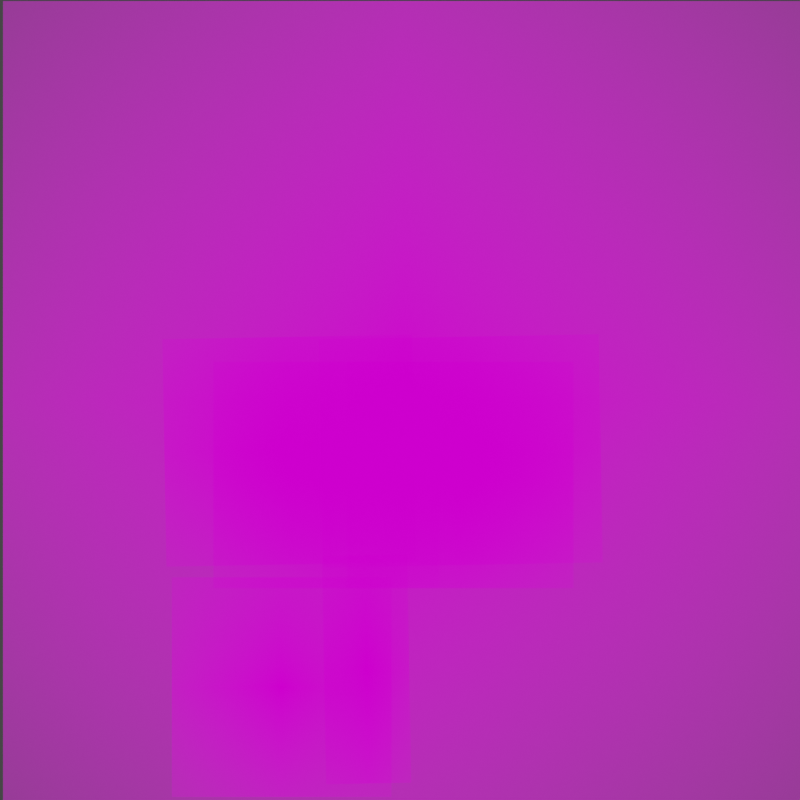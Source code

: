 # Source: icon_blink.blend  (saved by Blender 2.82.7; exported with 4.5.12 LTS)
import bpy
from mathutils import Matrix  # noqa: F401  (used for matrix-valued properties, if any)

bpy.ops.wm.read_factory_settings(use_empty=True)
scene = bpy.context.scene
scene.name = 'Scene'

# ---- collections
col_collection = bpy.data.collections.new('Collection'); scene.collection.children.link(col_collection)

# ---- images (referenced by path relative to the original .blend; pixels are not part of the script)
import os
ASSET_DIR = os.environ.get("B2B_ASSET_DIR", "")  # directory of the original .blend (textures are referenced by path, not embedded)
HERE = os.path.dirname(os.path.abspath(__file__))  # packed textures are extracted next to this script under _unpacked/

def load_image(name, relpath, width, height, colorspace="sRGB"):
    """Load a texture the original file referenced (path relative to the .blend, or extracted next to this script)."""
    p = next((c for c in (os.path.join(HERE, relpath), os.path.join(ASSET_DIR, relpath)) if relpath and os.path.exists(c)), "")
    if p:
        img = bpy.data.images.load(p, check_existing=True)
        img.name = name
    else:  # same state as the original file: an image datablock whose file is absent (Cycles renders it pink)
        img = bpy.data.images.new(name, width, height)
        img.source = "FILE"
        img.filepath = "//" + (relpath or name)
    img.colorspace_settings.name = colorspace
    return img
img_eye_plain_png = load_image('eye_plain.png', 'eye_plain.png', 1024, 1024, 'sRGB')
img_eye_plain_png_001 = load_image('eye_plain.png.001', 'eye_plain.png', 1024, 1024, 'sRGB')
img_eye_plain_png_002 = load_image('eye_plain.png.002', 'eye_plain.png', 1024, 1024, 'sRGB')
img_eye_plain_png_003 = load_image('eye_plain.png.003', 'eye_plain.png', 1024, 1024, 'sRGB')
img_playericon1_beard_cigar_png = load_image('playerIcon1_beard_cigar.png', 'playerIcon1_beard_cigar.png', 1024, 1024, 'sRGB')
img_cigar_png = load_image('cigar.png', 'cigar.png', 1024, 1024, 'sRGB')
img_eye_plain_png_004 = load_image('eye_plain.png.004', 'eye_plain.png', 1024, 1024, 'sRGB')

# ---- materials (node trees are filled in below, after node groups)
mat_eye_plain = bpy.data.materials.new('eye_plain')
mat_eye_plain.surface_render_method = 'BLENDED'
mat_eye_plain.blend_method = 'BLEND'
mat_eye_plain.use_transparent_shadow = False
mat_eye_plain_001 = bpy.data.materials.new('eye_plain.001')
mat_eye_plain_001.surface_render_method = 'BLENDED'
mat_eye_plain_001.blend_method = 'BLEND'
mat_eye_plain_001.use_transparent_shadow = False
mat_eye_plain_002 = bpy.data.materials.new('eye_plain.002')
mat_eye_plain_002.surface_render_method = 'BLENDED'
mat_eye_plain_002.blend_method = 'BLEND'
mat_eye_plain_002.use_transparent_shadow = False
mat_eye_plain_003 = bpy.data.materials.new('eye_plain.003')
mat_eye_plain_003.surface_render_method = 'BLENDED'
mat_eye_plain_003.blend_method = 'BLEND'
mat_eye_plain_003.use_transparent_shadow = False
mat_playericon1_beard_cigar = bpy.data.materials.new('playerIcon1_beard_cigar')
mat_playericon1_beard_cigar.surface_render_method = 'BLENDED'
mat_playericon1_beard_cigar.blend_method = 'BLEND'
mat_playericon1_beard_cigar.use_transparent_shadow = False
mat_cigar = bpy.data.materials.new('cigar')
mat_cigar.surface_render_method = 'BLENDED'
mat_cigar.blend_method = 'BLEND'
mat_cigar.use_transparent_shadow = False
mat_eye_plain_004 = bpy.data.materials.new('eye_plain.004')
mat_eye_plain_004.surface_render_method = 'BLENDED'
mat_eye_plain_004.blend_method = 'BLEND'
mat_eye_plain_004.use_transparent_shadow = False

# ---- node groups
ng_iap_shadeless = bpy.data.node_groups.new('IAP_SHADELESS', 'ShaderNodeTree')
_s = ng_iap_shadeless.interface.new_socket(name='Shader', in_out='OUTPUT', socket_type='NodeSocketShader')
_s = ng_iap_shadeless.interface.new_socket(name='Color', in_out='INPUT', socket_type='NodeSocketColor')
_N = ng_iap_shadeless.nodes; _L = ng_iap_shadeless.links
n0 = _N.new('NodeGroupOutput'); n0.name = 'Group Output'; n0.location = (0, 0)
n1 = _N.new('NodeGroupInput'); n1.name = 'Group Input'; n1.location = (-600, -240)
n2 = _N.new('ShaderNodeBsdfDiffuse'); n2.name = 'Diffuse BSDF'; n2.location = (-400, -60)
n3 = _N.new('ShaderNodeEmission'); n3.name = 'Emission'; n3.location = (-400, -240)
n4 = _N.new('ShaderNodeLightPath'); n4.name = 'Light Path'; n4.location = (-1200, 30)
n5 = _N.new('ShaderNodeMath'); n5.name = 'Math'; n5.location = (-800, 30)
n5.label = 'Bounce Count'
n5.operation = 'SUBTRACT'
n5.inputs[2].default_value = 0.0
n6 = _N.new('ShaderNodeMath'); n6.name = 'Math.001'; n6.location = (-600, 30)
n6.label = 'Camera or Refracted'
n6.operation = 'SUBTRACT'
n6.inputs[0].default_value = 1.0
n6.inputs[2].default_value = 0.0
n7 = _N.new('ShaderNodeMath'); n7.name = 'Math.002'; n7.location = (-1000, 390)
n7.label = 'Limit Reflections'
n7.operation = 'SUBTRACT'
n7.inputs[0].default_value = 2.0
n7.inputs[2].default_value = 0.0
n8 = _N.new('ShaderNodeMath'); n8.name = 'Math.003'; n8.location = (-800, 300)
n8.label = 'Camera Ray to Glossy'
n8.operation = 'MULTIPLY'
n8.inputs[2].default_value = 0.0
n9 = _N.new('ShaderNodeMath'); n9.name = 'Math.004'; n9.location = (-600, 210)
n9.label = 'Shadow or Reflection?'
n9.operation = 'MAXIMUM'
n9.inputs[2].default_value = 0.0
n10 = _N.new('ShaderNodeMath'); n10.name = 'Math.005'; n10.location = (-400, 120)
n10.label = 'Shadow, Reflect or Refract?'
n10.operation = 'MAXIMUM'
n10.inputs[2].default_value = 0.0
n11 = _N.new('ShaderNodeMixShader'); n11.name = 'Mix Shader'; n11.location = (-200, 0)
_L.new(n1.outputs[0], n2.inputs[0])
_L.new(n1.outputs[0], n3.inputs[0])
_L.new(n4.outputs[9], n5.inputs[0])
_L.new(n4.outputs[13], n5.inputs[1])
_L.new(n5.outputs[0], n6.inputs[1])
_L.new(n4.outputs[9], n7.inputs[1])
_L.new(n7.outputs[0], n8.inputs[0])
_L.new(n4.outputs[3], n8.inputs[1])
_L.new(n8.outputs[0], n9.inputs[0])
_L.new(n4.outputs[1], n9.inputs[1])
_L.new(n9.outputs[0], n10.inputs[0])
_L.new(n6.outputs[0], n10.inputs[1])
_L.new(n10.outputs[0], n11.inputs[0])
_L.new(n2.outputs[0], n11.inputs[1])
_L.new(n3.outputs[0], n11.inputs[2])
_L.new(n11.outputs[0], n0.inputs[0])
n0.is_active_output = True
ng_iap_shadeless_001 = bpy.data.node_groups.new('IAP_SHADELESS.001', 'ShaderNodeTree')
_s = ng_iap_shadeless_001.interface.new_socket(name='Shader', in_out='OUTPUT', socket_type='NodeSocketShader')
_s = ng_iap_shadeless_001.interface.new_socket(name='Color', in_out='INPUT', socket_type='NodeSocketColor')
_N = ng_iap_shadeless_001.nodes; _L = ng_iap_shadeless_001.links
n0 = _N.new('NodeGroupOutput'); n0.name = 'Group Output'; n0.location = (0, 0)
n1 = _N.new('NodeGroupInput'); n1.name = 'Group Input'; n1.location = (-600, -240)
n2 = _N.new('ShaderNodeBsdfDiffuse'); n2.name = 'Diffuse BSDF'; n2.location = (-400, -60)
n3 = _N.new('ShaderNodeEmission'); n3.name = 'Emission'; n3.location = (-400, -240)
n4 = _N.new('ShaderNodeLightPath'); n4.name = 'Light Path'; n4.location = (-1200, 30)
n5 = _N.new('ShaderNodeMath'); n5.name = 'Math'; n5.location = (-800, 30)
n5.label = 'Bounce Count'
n5.operation = 'SUBTRACT'
n5.inputs[2].default_value = 0.0
n6 = _N.new('ShaderNodeMath'); n6.name = 'Math.001'; n6.location = (-600, 30)
n6.label = 'Camera or Refracted'
n6.operation = 'SUBTRACT'
n6.inputs[0].default_value = 1.0
n6.inputs[2].default_value = 0.0
n7 = _N.new('ShaderNodeMath'); n7.name = 'Math.002'; n7.location = (-1000, 390)
n7.label = 'Limit Reflections'
n7.operation = 'SUBTRACT'
n7.inputs[0].default_value = 2.0
n7.inputs[2].default_value = 0.0
n8 = _N.new('ShaderNodeMath'); n8.name = 'Math.003'; n8.location = (-800, 300)
n8.label = 'Camera Ray to Glossy'
n8.operation = 'MULTIPLY'
n8.inputs[2].default_value = 0.0
n9 = _N.new('ShaderNodeMath'); n9.name = 'Math.004'; n9.location = (-600, 210)
n9.label = 'Shadow or Reflection?'
n9.operation = 'MAXIMUM'
n9.inputs[2].default_value = 0.0
n10 = _N.new('ShaderNodeMath'); n10.name = 'Math.005'; n10.location = (-400, 120)
n10.label = 'Shadow, Reflect or Refract?'
n10.operation = 'MAXIMUM'
n10.inputs[2].default_value = 0.0
n11 = _N.new('ShaderNodeMixShader'); n11.name = 'Mix Shader'; n11.location = (-200, 0)
_L.new(n1.outputs[0], n2.inputs[0])
_L.new(n1.outputs[0], n3.inputs[0])
_L.new(n4.outputs[9], n5.inputs[0])
_L.new(n4.outputs[13], n5.inputs[1])
_L.new(n5.outputs[0], n6.inputs[1])
_L.new(n4.outputs[9], n7.inputs[1])
_L.new(n7.outputs[0], n8.inputs[0])
_L.new(n4.outputs[3], n8.inputs[1])
_L.new(n8.outputs[0], n9.inputs[0])
_L.new(n4.outputs[1], n9.inputs[1])
_L.new(n9.outputs[0], n10.inputs[0])
_L.new(n6.outputs[0], n10.inputs[1])
_L.new(n10.outputs[0], n11.inputs[0])
_L.new(n2.outputs[0], n11.inputs[1])
_L.new(n3.outputs[0], n11.inputs[2])
_L.new(n11.outputs[0], n0.inputs[0])
n0.is_active_output = True
ng_iap_shadeless_002 = bpy.data.node_groups.new('IAP_SHADELESS.002', 'ShaderNodeTree')
_s = ng_iap_shadeless_002.interface.new_socket(name='Shader', in_out='OUTPUT', socket_type='NodeSocketShader')
_s = ng_iap_shadeless_002.interface.new_socket(name='Color', in_out='INPUT', socket_type='NodeSocketColor')
_N = ng_iap_shadeless_002.nodes; _L = ng_iap_shadeless_002.links
n0 = _N.new('NodeGroupOutput'); n0.name = 'Group Output'; n0.location = (0, 0)
n1 = _N.new('NodeGroupInput'); n1.name = 'Group Input'; n1.location = (-600, -240)
n2 = _N.new('ShaderNodeBsdfDiffuse'); n2.name = 'Diffuse BSDF'; n2.location = (-400, -60)
n3 = _N.new('ShaderNodeEmission'); n3.name = 'Emission'; n3.location = (-400, -240)
n4 = _N.new('ShaderNodeLightPath'); n4.name = 'Light Path'; n4.location = (-1200, 30)
n5 = _N.new('ShaderNodeMath'); n5.name = 'Math'; n5.location = (-800, 30)
n5.label = 'Bounce Count'
n5.operation = 'SUBTRACT'
n5.inputs[2].default_value = 0.0
n6 = _N.new('ShaderNodeMath'); n6.name = 'Math.001'; n6.location = (-600, 30)
n6.label = 'Camera or Refracted'
n6.operation = 'SUBTRACT'
n6.inputs[0].default_value = 1.0
n6.inputs[2].default_value = 0.0
n7 = _N.new('ShaderNodeMath'); n7.name = 'Math.002'; n7.location = (-1000, 390)
n7.label = 'Limit Reflections'
n7.operation = 'SUBTRACT'
n7.inputs[0].default_value = 2.0
n7.inputs[2].default_value = 0.0
n8 = _N.new('ShaderNodeMath'); n8.name = 'Math.003'; n8.location = (-800, 300)
n8.label = 'Camera Ray to Glossy'
n8.operation = 'MULTIPLY'
n8.inputs[2].default_value = 0.0
n9 = _N.new('ShaderNodeMath'); n9.name = 'Math.004'; n9.location = (-600, 210)
n9.label = 'Shadow or Reflection?'
n9.operation = 'MAXIMUM'
n9.inputs[2].default_value = 0.0
n10 = _N.new('ShaderNodeMath'); n10.name = 'Math.005'; n10.location = (-400, 120)
n10.label = 'Shadow, Reflect or Refract?'
n10.operation = 'MAXIMUM'
n10.inputs[2].default_value = 0.0
n11 = _N.new('ShaderNodeMixShader'); n11.name = 'Mix Shader'; n11.location = (-200, 0)
_L.new(n1.outputs[0], n2.inputs[0])
_L.new(n1.outputs[0], n3.inputs[0])
_L.new(n4.outputs[9], n5.inputs[0])
_L.new(n4.outputs[13], n5.inputs[1])
_L.new(n5.outputs[0], n6.inputs[1])
_L.new(n4.outputs[9], n7.inputs[1])
_L.new(n7.outputs[0], n8.inputs[0])
_L.new(n4.outputs[3], n8.inputs[1])
_L.new(n8.outputs[0], n9.inputs[0])
_L.new(n4.outputs[1], n9.inputs[1])
_L.new(n9.outputs[0], n10.inputs[0])
_L.new(n6.outputs[0], n10.inputs[1])
_L.new(n10.outputs[0], n11.inputs[0])
_L.new(n2.outputs[0], n11.inputs[1])
_L.new(n3.outputs[0], n11.inputs[2])
_L.new(n11.outputs[0], n0.inputs[0])
n0.is_active_output = True
ng_iap_shadeless_003 = bpy.data.node_groups.new('IAP_SHADELESS.003', 'ShaderNodeTree')
_s = ng_iap_shadeless_003.interface.new_socket(name='Shader', in_out='OUTPUT', socket_type='NodeSocketShader')
_s = ng_iap_shadeless_003.interface.new_socket(name='Color', in_out='INPUT', socket_type='NodeSocketColor')
_N = ng_iap_shadeless_003.nodes; _L = ng_iap_shadeless_003.links
n0 = _N.new('NodeGroupOutput'); n0.name = 'Group Output'; n0.location = (0, 0)
n1 = _N.new('NodeGroupInput'); n1.name = 'Group Input'; n1.location = (-600, -240)
n2 = _N.new('ShaderNodeBsdfDiffuse'); n2.name = 'Diffuse BSDF'; n2.location = (-400, -60)
n3 = _N.new('ShaderNodeEmission'); n3.name = 'Emission'; n3.location = (-400, -240)
n4 = _N.new('ShaderNodeLightPath'); n4.name = 'Light Path'; n4.location = (-1200, 30)
n5 = _N.new('ShaderNodeMath'); n5.name = 'Math'; n5.location = (-800, 30)
n5.label = 'Bounce Count'
n5.operation = 'SUBTRACT'
n5.inputs[2].default_value = 0.0
n6 = _N.new('ShaderNodeMath'); n6.name = 'Math.001'; n6.location = (-600, 30)
n6.label = 'Camera or Refracted'
n6.operation = 'SUBTRACT'
n6.inputs[0].default_value = 1.0
n6.inputs[2].default_value = 0.0
n7 = _N.new('ShaderNodeMath'); n7.name = 'Math.002'; n7.location = (-1000, 390)
n7.label = 'Limit Reflections'
n7.operation = 'SUBTRACT'
n7.inputs[0].default_value = 2.0
n7.inputs[2].default_value = 0.0
n8 = _N.new('ShaderNodeMath'); n8.name = 'Math.003'; n8.location = (-800, 300)
n8.label = 'Camera Ray to Glossy'
n8.operation = 'MULTIPLY'
n8.inputs[2].default_value = 0.0
n9 = _N.new('ShaderNodeMath'); n9.name = 'Math.004'; n9.location = (-600, 210)
n9.label = 'Shadow or Reflection?'
n9.operation = 'MAXIMUM'
n9.inputs[2].default_value = 0.0
n10 = _N.new('ShaderNodeMath'); n10.name = 'Math.005'; n10.location = (-400, 120)
n10.label = 'Shadow, Reflect or Refract?'
n10.operation = 'MAXIMUM'
n10.inputs[2].default_value = 0.0
n11 = _N.new('ShaderNodeMixShader'); n11.name = 'Mix Shader'; n11.location = (-200, 0)
_L.new(n1.outputs[0], n2.inputs[0])
_L.new(n1.outputs[0], n3.inputs[0])
_L.new(n4.outputs[9], n5.inputs[0])
_L.new(n4.outputs[13], n5.inputs[1])
_L.new(n5.outputs[0], n6.inputs[1])
_L.new(n4.outputs[9], n7.inputs[1])
_L.new(n7.outputs[0], n8.inputs[0])
_L.new(n4.outputs[3], n8.inputs[1])
_L.new(n8.outputs[0], n9.inputs[0])
_L.new(n4.outputs[1], n9.inputs[1])
_L.new(n9.outputs[0], n10.inputs[0])
_L.new(n6.outputs[0], n10.inputs[1])
_L.new(n10.outputs[0], n11.inputs[0])
_L.new(n2.outputs[0], n11.inputs[1])
_L.new(n3.outputs[0], n11.inputs[2])
_L.new(n11.outputs[0], n0.inputs[0])
n0.is_active_output = True
ng_iap_shadeless_004 = bpy.data.node_groups.new('IAP_SHADELESS.004', 'ShaderNodeTree')
_s = ng_iap_shadeless_004.interface.new_socket(name='Shader', in_out='OUTPUT', socket_type='NodeSocketShader')
_s = ng_iap_shadeless_004.interface.new_socket(name='Color', in_out='INPUT', socket_type='NodeSocketColor')
_N = ng_iap_shadeless_004.nodes; _L = ng_iap_shadeless_004.links
n0 = _N.new('NodeGroupOutput'); n0.name = 'Group Output'; n0.location = (0, 0)
n1 = _N.new('NodeGroupInput'); n1.name = 'Group Input'; n1.location = (-600, -240)
n2 = _N.new('ShaderNodeBsdfDiffuse'); n2.name = 'Diffuse BSDF'; n2.location = (-400, -60)
n3 = _N.new('ShaderNodeEmission'); n3.name = 'Emission'; n3.location = (-400, -240)
n4 = _N.new('ShaderNodeLightPath'); n4.name = 'Light Path'; n4.location = (-1200, 30)
n5 = _N.new('ShaderNodeMath'); n5.name = 'Math'; n5.location = (-800, 30)
n5.label = 'Bounce Count'
n5.operation = 'SUBTRACT'
n5.inputs[2].default_value = 0.0
n6 = _N.new('ShaderNodeMath'); n6.name = 'Math.001'; n6.location = (-600, 30)
n6.label = 'Camera or Refracted'
n6.operation = 'SUBTRACT'
n6.inputs[0].default_value = 1.0
n6.inputs[2].default_value = 0.0
n7 = _N.new('ShaderNodeMath'); n7.name = 'Math.002'; n7.location = (-1000, 390)
n7.label = 'Limit Reflections'
n7.operation = 'SUBTRACT'
n7.inputs[0].default_value = 2.0
n7.inputs[2].default_value = 0.0
n8 = _N.new('ShaderNodeMath'); n8.name = 'Math.003'; n8.location = (-800, 300)
n8.label = 'Camera Ray to Glossy'
n8.operation = 'MULTIPLY'
n8.inputs[2].default_value = 0.0
n9 = _N.new('ShaderNodeMath'); n9.name = 'Math.004'; n9.location = (-600, 210)
n9.label = 'Shadow or Reflection?'
n9.operation = 'MAXIMUM'
n9.inputs[2].default_value = 0.0
n10 = _N.new('ShaderNodeMath'); n10.name = 'Math.005'; n10.location = (-400, 120)
n10.label = 'Shadow, Reflect or Refract?'
n10.operation = 'MAXIMUM'
n10.inputs[2].default_value = 0.0
n11 = _N.new('ShaderNodeMixShader'); n11.name = 'Mix Shader'; n11.location = (-200, 0)
_L.new(n1.outputs[0], n2.inputs[0])
_L.new(n1.outputs[0], n3.inputs[0])
_L.new(n4.outputs[9], n5.inputs[0])
_L.new(n4.outputs[13], n5.inputs[1])
_L.new(n5.outputs[0], n6.inputs[1])
_L.new(n4.outputs[9], n7.inputs[1])
_L.new(n7.outputs[0], n8.inputs[0])
_L.new(n4.outputs[3], n8.inputs[1])
_L.new(n8.outputs[0], n9.inputs[0])
_L.new(n4.outputs[1], n9.inputs[1])
_L.new(n9.outputs[0], n10.inputs[0])
_L.new(n6.outputs[0], n10.inputs[1])
_L.new(n10.outputs[0], n11.inputs[0])
_L.new(n2.outputs[0], n11.inputs[1])
_L.new(n3.outputs[0], n11.inputs[2])
_L.new(n11.outputs[0], n0.inputs[0])
n0.is_active_output = True

# ---- material node trees
mat_eye_plain.use_nodes = True; mat_eye_plain.node_tree.nodes.clear()
_N = mat_eye_plain.node_tree.nodes; _L = mat_eye_plain.node_tree.links
n0 = _N.new('ShaderNodeOutputMaterial'); n0.name = 'Material Output'; n0.location = (300, 300)
n1 = _N.new('ShaderNodeTexImage'); n1.name = 'Image Texture'; n1.location = (-400, 60)
n1.image = img_eye_plain_png
n1.extension = 'CLIP'
n2 = _N.new('ShaderNodeGroup'); n2.name = 'Group'; n2.location = (-200, 60)
n2.node_tree = ng_iap_shadeless
n3 = _N.new('ShaderNodeBsdfTransparent'); n3.name = 'Transparent BSDF'; n3.location = (-200, 240)
n4 = _N.new('ShaderNodeMixShader'); n4.name = 'Mix Shader'; n4.location = (0, 300)
_L.new(n1.outputs[0], n2.inputs[0])
_L.new(n1.outputs[1], n4.inputs[0])
_L.new(n3.outputs[0], n4.inputs[1])
_L.new(n2.outputs[0], n4.inputs[2])
_L.new(n4.outputs[0], n0.inputs[0])
n0.is_active_output = True
mat_eye_plain_001.use_nodes = True; mat_eye_plain_001.node_tree.nodes.clear()
_N = mat_eye_plain_001.node_tree.nodes; _L = mat_eye_plain_001.node_tree.links
n0 = _N.new('ShaderNodeOutputMaterial'); n0.name = 'Material Output'; n0.location = (300, 300)
n1 = _N.new('ShaderNodeTexImage'); n1.name = 'Image Texture'; n1.location = (-400, 60)
n1.image = img_eye_plain_png_001
n1.extension = 'CLIP'
n2 = _N.new('ShaderNodeGroup'); n2.name = 'Group'; n2.location = (-200, 60)
n2.node_tree = ng_iap_shadeless_001
n3 = _N.new('ShaderNodeBsdfTransparent'); n3.name = 'Transparent BSDF'; n3.location = (-200, 240)
n4 = _N.new('ShaderNodeMixShader'); n4.name = 'Mix Shader'; n4.location = (0, 300)
_L.new(n1.outputs[0], n2.inputs[0])
_L.new(n1.outputs[1], n4.inputs[0])
_L.new(n3.outputs[0], n4.inputs[1])
_L.new(n2.outputs[0], n4.inputs[2])
_L.new(n4.outputs[0], n0.inputs[0])
n0.is_active_output = True
mat_eye_plain_002.use_nodes = True; mat_eye_plain_002.node_tree.nodes.clear()
_N = mat_eye_plain_002.node_tree.nodes; _L = mat_eye_plain_002.node_tree.links
n0 = _N.new('ShaderNodeOutputMaterial'); n0.name = 'Material Output'; n0.location = (300, 300)
n1 = _N.new('ShaderNodeTexImage'); n1.name = 'Image Texture'; n1.location = (-400, 60)
n1.image = img_eye_plain_png_002
n1.extension = 'CLIP'
n2 = _N.new('ShaderNodeGroup'); n2.name = 'Group'; n2.location = (-200, 60)
n2.node_tree = ng_iap_shadeless_002
n3 = _N.new('ShaderNodeBsdfTransparent'); n3.name = 'Transparent BSDF'; n3.location = (-200, 240)
n4 = _N.new('ShaderNodeMixShader'); n4.name = 'Mix Shader'; n4.location = (0, 300)
_L.new(n1.outputs[0], n2.inputs[0])
_L.new(n1.outputs[1], n4.inputs[0])
_L.new(n3.outputs[0], n4.inputs[1])
_L.new(n2.outputs[0], n4.inputs[2])
_L.new(n4.outputs[0], n0.inputs[0])
n0.is_active_output = True
mat_eye_plain_003.use_nodes = True; mat_eye_plain_003.node_tree.nodes.clear()
_N = mat_eye_plain_003.node_tree.nodes; _L = mat_eye_plain_003.node_tree.links
n0 = _N.new('ShaderNodeOutputMaterial'); n0.name = 'Material Output'; n0.location = (300, 300)
n1 = _N.new('ShaderNodeTexImage'); n1.name = 'Image Texture'; n1.location = (-400, 60)
n1.image = img_eye_plain_png_003
n1.extension = 'CLIP'
n2 = _N.new('ShaderNodeGroup'); n2.name = 'Group'; n2.location = (-200, 60)
n2.node_tree = ng_iap_shadeless_003
n3 = _N.new('ShaderNodeBsdfTransparent'); n3.name = 'Transparent BSDF'; n3.location = (-200, 240)
n4 = _N.new('ShaderNodeMixShader'); n4.name = 'Mix Shader'; n4.location = (0, 300)
_L.new(n1.outputs[0], n2.inputs[0])
_L.new(n1.outputs[1], n4.inputs[0])
_L.new(n3.outputs[0], n4.inputs[1])
_L.new(n2.outputs[0], n4.inputs[2])
_L.new(n4.outputs[0], n0.inputs[0])
n0.is_active_output = True
mat_playericon1_beard_cigar.use_nodes = True; mat_playericon1_beard_cigar.node_tree.nodes.clear()
_N = mat_playericon1_beard_cigar.node_tree.nodes; _L = mat_playericon1_beard_cigar.node_tree.links
n0 = _N.new('ShaderNodeOutputMaterial'); n0.name = 'Material Output'; n0.location = (300, 300)
n1 = _N.new('ShaderNodeTexImage'); n1.name = 'Image Texture'; n1.location = (-400, 60)
n1.image = img_playericon1_beard_cigar_png
n1.extension = 'CLIP'
n2 = _N.new('ShaderNodeGroup'); n2.name = 'Group'; n2.location = (-200, 60)
n2.node_tree = ng_iap_shadeless
n3 = _N.new('ShaderNodeBsdfTransparent'); n3.name = 'Transparent BSDF'; n3.location = (-200, 240)
n4 = _N.new('ShaderNodeMixShader'); n4.name = 'Mix Shader'; n4.location = (0, 300)
_L.new(n1.outputs[0], n2.inputs[0])
_L.new(n1.outputs[1], n4.inputs[0])
_L.new(n3.outputs[0], n4.inputs[1])
_L.new(n2.outputs[0], n4.inputs[2])
_L.new(n4.outputs[0], n0.inputs[0])
n0.is_active_output = True
mat_cigar.use_nodes = True; mat_cigar.node_tree.nodes.clear()
_N = mat_cigar.node_tree.nodes; _L = mat_cigar.node_tree.links
n0 = _N.new('ShaderNodeOutputMaterial'); n0.name = 'Material Output'; n0.location = (300, 300)
n1 = _N.new('ShaderNodeTexImage'); n1.name = 'Image Texture'; n1.location = (-400, 60)
n1.image = img_cigar_png
n1.extension = 'CLIP'
n2 = _N.new('ShaderNodeGroup'); n2.name = 'Group'; n2.location = (-200, 60)
n2.node_tree = ng_iap_shadeless
n3 = _N.new('ShaderNodeBsdfTransparent'); n3.name = 'Transparent BSDF'; n3.location = (-200, 240)
n4 = _N.new('ShaderNodeMixShader'); n4.name = 'Mix Shader'; n4.location = (0, 300)
_L.new(n1.outputs[0], n2.inputs[0])
_L.new(n1.outputs[1], n4.inputs[0])
_L.new(n3.outputs[0], n4.inputs[1])
_L.new(n2.outputs[0], n4.inputs[2])
_L.new(n4.outputs[0], n0.inputs[0])
n0.is_active_output = True
mat_eye_plain_004.use_nodes = True; mat_eye_plain_004.node_tree.nodes.clear()
_N = mat_eye_plain_004.node_tree.nodes; _L = mat_eye_plain_004.node_tree.links
n0 = _N.new('ShaderNodeOutputMaterial'); n0.name = 'Material Output'; n0.location = (300, 300)
n1 = _N.new('ShaderNodeTexImage'); n1.name = 'Image Texture'; n1.location = (-400, 60)
n1.image = img_eye_plain_png_004
n1.extension = 'CLIP'
n2 = _N.new('ShaderNodeGroup'); n2.name = 'Group'; n2.location = (-200, 60)
n2.node_tree = ng_iap_shadeless_004
n3 = _N.new('ShaderNodeBsdfTransparent'); n3.name = 'Transparent BSDF'; n3.location = (-200, 240)
n4 = _N.new('ShaderNodeMixShader'); n4.name = 'Mix Shader'; n4.location = (0, 300)
_L.new(n1.outputs[0], n2.inputs[0])
_L.new(n1.outputs[1], n4.inputs[0])
_L.new(n3.outputs[0], n4.inputs[1])
_L.new(n2.outputs[0], n4.inputs[2])
_L.new(n4.outputs[0], n0.inputs[0])
n0.is_active_output = True

# ---- world
world_world = bpy.data.worlds.new('World'); scene.world = world_world
world_world.use_nodes = True; world_world.node_tree.nodes.clear()
_N = world_world.node_tree.nodes; _L = world_world.node_tree.links
n0 = _N.new('ShaderNodeOutputWorld'); n0.name = 'World Output'; n0.location = (300, 300)
n1 = _N.new('ShaderNodeBackground'); n1.name = 'Background'; n1.location = (10, 300)
n1.inputs[0].default_value = (0.05088, 0.05088, 0.05088, 1.0)
_L.new(n1.outputs[0], n0.inputs[0])
n0.is_active_output = True
world_world.color = (0.05088, 0.05088, 0.05088)
world_world.use_sun_shadow = False
world_world.sun_shadow_jitter_overblur = 0.0

# ---- cameras
cam_camera = bpy.data.cameras.new('Camera')
cam_camera.clip_end = 100.0
cam_camera.ortho_scale = 7.314

# ---- lights
light_light = bpy.data.lights.new('Light', 'POINT')
light_light.transmission_factor = 0.0
light_light.energy = 1000.0
light_light.shadow_soft_size = 0.1
light_light.shadow_maximum_resolution = 0.006
light_light.use_absolute_resolution = True

# ---- meshes
me_eye_plain = bpy.data.meshes.new('eye_plain')
me_eye_plain.from_pydata([(-0.5, -0.5, 0.0), (0.5, -0.5, 0.0), (-0.5, 0.5, 0.0), (0.5, 0.5, 0.0)], [], [(0, 1, 3, 2)])
_uv = me_eye_plain.uv_layers.new(name='UVMap')
_uv.uv.foreach_set('vector', [0.0, 0.0, 1.0, 0.0, 1.0, 1.0, 0.0, 1.0])
me_eye_plain.materials.append(mat_eye_plain)
me_eye_plain.use_remesh_fix_poles = True
me_eye_plain.use_remesh_preserve_attributes = False
me_eye_plain.use_mirror_vertex_groups = False
me_eye_plain.update()
me_eye_plain_001 = bpy.data.meshes.new('eye_plain.001')
me_eye_plain_001.from_pydata([(-0.5, -0.5, 0.0), (0.5, -0.5, 0.0), (-0.5, 0.5, 0.0), (0.5, 0.5, 0.0)], [], [(0, 1, 3, 2)])
_uv = me_eye_plain_001.uv_layers.new(name='UVMap')
_uv.uv.foreach_set('vector', [0.0, 0.0, 1.0, 0.0, 1.0, 1.0, 0.0, 1.0])
me_eye_plain_001.materials.append(mat_eye_plain_001)
me_eye_plain_001.use_remesh_fix_poles = True
me_eye_plain_001.use_remesh_preserve_attributes = False
me_eye_plain_001.use_mirror_vertex_groups = False
me_eye_plain_001.update()
me_eye_plain_002 = bpy.data.meshes.new('eye_plain.002')
me_eye_plain_002.from_pydata([(-0.5, -0.5, 0.0), (0.5, -0.5, 0.0), (-0.5, 0.5, 0.0), (0.5, 0.5, 0.0)], [], [(0, 1, 3, 2)])
_uv = me_eye_plain_002.uv_layers.new(name='UVMap')
_uv.uv.foreach_set('vector', [0.0, 0.0, 1.0, 0.0, 1.0, 1.0, 0.0, 1.0])
me_eye_plain_002.materials.append(mat_eye_plain_002)
me_eye_plain_002.use_remesh_fix_poles = True
me_eye_plain_002.use_remesh_preserve_attributes = False
me_eye_plain_002.use_mirror_vertex_groups = False
me_eye_plain_002.update()
me_eye_plain_003 = bpy.data.meshes.new('eye_plain.003')
me_eye_plain_003.from_pydata([(-0.5, -0.5, 0.0), (0.5, -0.5, 0.0), (-0.5, 0.5, 0.0), (0.5, 0.5, 0.0)], [], [(0, 1, 3, 2)])
_uv = me_eye_plain_003.uv_layers.new(name='UVMap')
_uv.uv.foreach_set('vector', [0.0, 0.0, 1.0, 0.0, 1.0, 1.0, 0.0, 1.0])
me_eye_plain_003.materials.append(mat_eye_plain_003)
me_eye_plain_003.use_remesh_fix_poles = True
me_eye_plain_003.use_remesh_preserve_attributes = False
me_eye_plain_003.use_mirror_vertex_groups = False
me_eye_plain_003.update()
me_playericon1_beard_cigar_001 = bpy.data.meshes.new('playerIcon1_beard_cigar.001')
me_playericon1_beard_cigar_001.from_pydata([(-0.5, -0.5, 0.0), (0.5, -0.5, 0.0), (-0.5, 0.5, 0.0), (0.5, 0.5, 0.0)], [], [(0, 1, 3, 2)])
_uv = me_playericon1_beard_cigar_001.uv_layers.new(name='UVMap')
_uv.uv.foreach_set('vector', [0.0, 0.0, 1.0, 0.0, 1.0, 1.0, 0.0, 1.0])
me_playericon1_beard_cigar_001.materials.append(mat_playericon1_beard_cigar)
me_playericon1_beard_cigar_001.use_remesh_fix_poles = True
me_playericon1_beard_cigar_001.use_remesh_preserve_attributes = False
me_playericon1_beard_cigar_001.use_mirror_vertex_groups = False
me_playericon1_beard_cigar_001.update()
me_cigar = bpy.data.meshes.new('cigar')
me_cigar.from_pydata([(-0.5, -0.5, 0.0), (0.5, -0.5, 0.0), (-0.5, 0.5, 0.0), (0.5, 0.5, 0.0)], [], [(0, 1, 3, 2)])
_uv = me_cigar.uv_layers.new(name='UVMap')
_uv.uv.foreach_set('vector', [0.0, 0.0, 1.0, 0.0, 1.0, 1.0, 0.0, 1.0])
me_cigar.materials.append(mat_cigar)
me_cigar.use_remesh_fix_poles = True
me_cigar.use_remesh_preserve_attributes = False
me_cigar.use_mirror_vertex_groups = False
me_cigar.update()
me_eye_plain_004 = bpy.data.meshes.new('eye_plain.004')
me_eye_plain_004.from_pydata([(-0.5, -0.5, 0.0), (0.5, -0.5, 0.0), (-0.5, 0.5, 0.0), (0.5, 0.5, 0.0)], [], [(0, 1, 3, 2)])
_uv = me_eye_plain_004.uv_layers.new(name='UVMap')
_uv.uv.foreach_set('vector', [0.0, 0.0, 1.0, 0.0, 1.0, 1.0, 0.0, 1.0])
me_eye_plain_004.materials.append(mat_eye_plain_004)
me_eye_plain_004.use_remesh_fix_poles = True
me_eye_plain_004.use_remesh_preserve_attributes = False
me_eye_plain_004.use_mirror_vertex_groups = False
me_eye_plain_004.update()

# ---- objects
ob_light = bpy.data.objects.new('Light', light_light)
ob_camera = bpy.data.objects.new('Camera', cam_camera)
ob_eye_plain = bpy.data.objects.new('eye_plain', me_eye_plain)
ob_eye_plain_001 = bpy.data.objects.new('eye_plain.001', me_eye_plain_001)
ob_eye_plain_002 = bpy.data.objects.new('eye_plain.002', me_eye_plain_002)
ob_eye_plain_003 = bpy.data.objects.new('eye_plain.003', me_eye_plain_003)
ob_playericon1_beard_cigar = bpy.data.objects.new('playerIcon1_beard_cigar', me_playericon1_beard_cigar_001)
ob_cigar = bpy.data.objects.new('cigar', me_cigar)
ob_eye_plain_004 = bpy.data.objects.new('eye_plain.004', me_eye_plain_004)

# ---- transforms, parenting, visibility, modifiers, constraints
ob_light.parent = ob_playericon1_beard_cigar
ob_light.matrix_parent_inverse = Matrix(((-4.371e-08, 1.0, -2.118e-22, -0.8548), (4.371e-08, 1.911e-15, 1.0, 0.0736), (1.0, 4.371e-08, -4.371e-08, -0.03509), (-0.0, 0.0, 0.0, 1.0)))
ob_light.location = (4.076, 1.005, 5.904)
ob_light.rotation_euler = (0.6503, 0.05522, 1.866)
ob_light.lock_rotations_4d = False
ob_light.empty_display_type = 'ARROWS'
ob_light.color = (0.0, 0.0, 0.0, 0.0)
ob_light.lineart.crease_threshold = 0.0
ob_camera.location = (2.421, 0.8471, -0.06996)
ob_camera.rotation_euler = (1.571, -0.0, 1.571)
ob_camera.lock_rotations_4d = False
ob_camera.empty_display_type = 'ARROWS'
ob_camera.color = (0.0, 0.0, 0.0, 0.0)
ob_camera.display_type = 'WIRE'
ob_camera.lineart.crease_threshold = 0.0
ob_eye_plain.parent = ob_playericon1_beard_cigar
ob_eye_plain.matrix_parent_inverse = Matrix(((-4.371e-08, 1.0, -2.118e-22, -0.8548), (4.371e-08, 1.911e-15, 1.0, 0.0736), (1.0, 4.371e-08, -4.371e-08, -0.03509), (-0.0, 0.0, 0.0, 1.0)))
ob_eye_plain.location = (0.03552, 0.9253, -0.1648)
ob_eye_plain.rotation_euler = (1.571, 0.0, 1.571)
ob_eye_plain.scale = (0.2822, 0.2822, 1.0)
ob_eye_plain.lineart.crease_threshold = 0.0
ob_eye_plain_001.parent = ob_playericon1_beard_cigar
ob_eye_plain_001.matrix_parent_inverse = Matrix(((-4.371e-08, 1.0, -2.118e-22, -0.8548), (4.371e-08, 1.911e-15, 1.0, 0.0736), (1.0, 4.371e-08, -4.371e-08, -0.03509), (-0.0, 0.0, 0.0, 1.0)))
ob_eye_plain_001.location = (0.03555, 0.7584, -0.1648)
ob_eye_plain_001.rotation_euler = (1.571, 0.0, 1.571)
ob_eye_plain_001.scale = (0.2822, 0.2822, 1.0)
ob_eye_plain_001.lineart.crease_threshold = 0.0
ob_eye_plain_002.parent = ob_playericon1_beard_cigar
ob_eye_plain_002.matrix_parent_inverse = Matrix(((-4.371e-08, 1.0, -2.118e-22, -0.8548), (4.371e-08, 1.911e-15, 1.0, 0.0736), (1.0, 4.371e-08, -4.371e-08, -0.03509), (-0.0, 0.0, 0.0, 1.0)))
ob_eye_plain_002.location = (0.05606, 0.9253, -0.1341)
ob_eye_plain_002.rotation_euler = (1.571, 1.553, 1.571)
ob_eye_plain_002.scale = (0.2822, 0.3459, 1.0)
ob_eye_plain_002.lineart.crease_threshold = 0.0
ob_eye_plain_003.parent = ob_playericon1_beard_cigar
ob_eye_plain_003.matrix_parent_inverse = Matrix(((-4.371e-08, 1.0, -2.118e-22, -0.8548), (4.371e-08, 1.911e-15, 1.0, 0.0736), (1.0, 4.371e-08, -4.371e-08, -0.03509), (-0.0, 0.0, 0.0, 1.0)))
ob_eye_plain_003.location = (0.04876, 0.7126, -0.1341)
ob_eye_plain_003.rotation_euler = (1.571, 1.553, 1.571)
ob_eye_plain_003.scale = (0.2822, 0.3097, 1.0)
ob_eye_plain_003.lineart.crease_threshold = 0.0
ob_playericon1_beard_cigar.location = (0.03509, 0.8548, -0.0736)
ob_playericon1_beard_cigar.rotation_euler = (1.571, 0.0, 1.571)
ob_playericon1_beard_cigar.scale = (1.721, 1.721, 1.0)
ob_playericon1_beard_cigar.lineart.crease_threshold = 0.0
ob_cigar.parent = ob_playericon1_beard_cigar
ob_cigar.matrix_parent_inverse = Matrix(((-4.371e-08, 1.0, -2.118e-22, -0.8548), (4.371e-08, 1.911e-15, 1.0, 0.0736), (1.0, 4.371e-08, -4.371e-08, -0.03509), (-0.0, 0.0, 0.0, 1.0)))
ob_cigar.location = (0.2144, 0.7135, -0.4025)
ob_cigar.rotation_euler = (1.571, 0.0, 1.571)
ob_cigar.scale = (0.2534, 0.2534, 1.0)
ob_cigar.lineart.crease_threshold = 0.0
ob_eye_plain_004.parent = ob_playericon1_beard_cigar
ob_eye_plain_004.matrix_parent_inverse = Matrix(((-4.371e-08, 1.0, -2.118e-22, -0.8548), (4.371e-08, 1.911e-15, 1.0, 0.0736), (1.0, 4.371e-08, -4.371e-08, -0.03509), (-0.0, 0.0, 0.0, 1.0)))
ob_eye_plain_004.location = (0.05606, 0.8088, -0.4044)
ob_eye_plain_004.rotation_euler = (1.571, 1.553, 1.571)
ob_eye_plain_004.scale = (0.2821, 0.1053, 1.0)
ob_eye_plain_004.lineart.crease_threshold = 0.0

# ---- collection membership
col_collection.objects.link(ob_light)
col_collection.objects.link(ob_camera)
col_collection.objects.link(ob_eye_plain)
col_collection.objects.link(ob_eye_plain_001)
col_collection.objects.link(ob_eye_plain_002)
col_collection.objects.link(ob_eye_plain_003)
col_collection.objects.link(ob_playericon1_beard_cigar)
col_collection.objects.link(ob_cigar)
col_collection.objects.link(ob_eye_plain_004)

# ---- scene / render settings (as saved in the file)
scene.camera = ob_camera
scene.frame_start = 1; scene.frame_end = 150; scene.frame_set(1)
scene.render.engine = 'BLENDER_EEVEE_NEXT'
scene.render.resolution_x = 1080
scene.render.fps = 60
scene.render.film_transparent = True
scene.cycles.use_denoising = False
scene.cycles.samples = 128
scene.cycles.sampling_pattern = 'TABULATED_SOBOL'
scene.cycles.use_adaptive_sampling = False
scene.cycles.use_light_tree = False
scene.view_settings.view_transform = 'Filmic'
bpy.context.view_layer.update()
